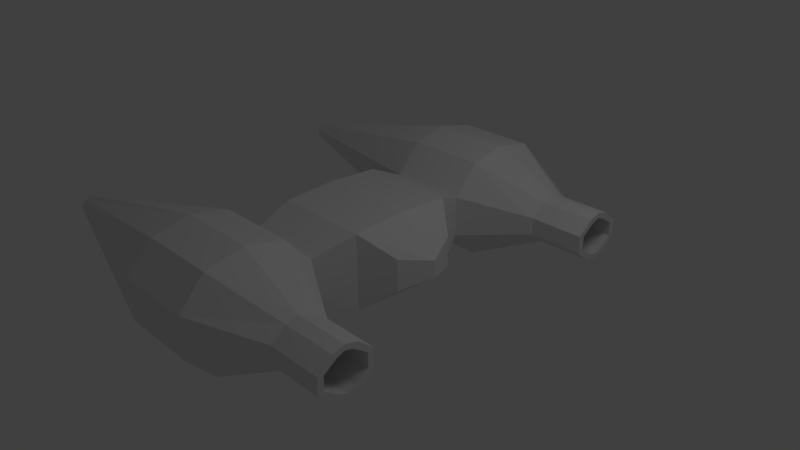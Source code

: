 # Source: untitled.blend  (saved by Blender 2.61.0; exported with 4.5.12 LTS)
import bpy
from mathutils import Matrix  # noqa: F401  (used for matrix-valued properties, if any)

bpy.ops.wm.read_factory_settings(use_empty=True)
scene = bpy.context.scene
scene.name = 'Scene'

# ---- collections
col_collection_1 = bpy.data.collections.new('Collection 1'); scene.collection.children.link(col_collection_1)

# ---- materials (node trees are filled in below, after node groups)
mat_material = bpy.data.materials.new('Material')
mat_material.alpha_threshold = 0.0
mat_material.use_transparent_shadow = False
mat_material.roughness = 0.5
mat_material.line_color = (0.0, 0.0, 0.0, 1.0)

# ---- material node trees

# ---- world
world_world = bpy.data.worlds.new('World'); scene.world = world_world
world_world.color = (0.05088, 0.05088, 0.05088)
world_world.use_sun_shadow = False
world_world.sun_shadow_jitter_overblur = 0.0
world_world.cycles.sampling_method = 'MANUAL'
world_world.cycles.sample_map_resolution = 256

# ---- cameras
cam_camera = bpy.data.cameras.new('Camera')
cam_camera.clip_end = 100.0
cam_camera.lens = 35.0
cam_camera.sensor_width = 32.0
cam_camera.sensor_height = 18.0
cam_camera.ortho_scale = 7.314
cam_camera.dof.focus_distance = 0.0
cam_camera.dof.aperture_fstop = 128.0

# ---- lights
light_lamp = bpy.data.lights.new('Lamp', 'POINT')
light_lamp.transmission_factor = 0.0
light_lamp.cutoff_distance = 30.0
light_lamp.energy = 100.0
light_lamp.shadow_buffer_clip_start = 1.001
light_lamp.shadow_soft_size = 1.0
light_lamp.shadow_maximum_resolution = 0.006
light_lamp.use_absolute_resolution = True
light_lamp.cycles.use_multiple_importance_sampling = False

# ---- meshes
me_cube = bpy.data.meshes.new('Cube')
me_cube.from_pydata([(0.2929, 2.084, 1.0), (0.2929, 1.218, 0.5), (0.2929, 1.218, -0.06065), (0.2929, 2.084, -0.5607), (0.2929, 2.95, -0.06065), (0.2929, 2.95, 0.5), (-0.7961, 2.084, 1.0), (-0.7961, 1.218, 0.5), (-0.7961, 1.218, -0.06065), (-0.7961, 2.084, -0.5607), (-0.7961, 2.95, -0.06065), (-0.7961, 2.95, 0.5), (1.196, 2.084, 0.5467), (1.196, 2.448, 0.3361), (1.196, 2.448, 0.09985), (1.196, 2.084, -0.1108), (1.196, 1.719, 0.09985), (1.196, 1.719, 0.3361), (-3.529, 2.084, 0.3514), (-3.529, 2.232, 0.2654), (-3.529, 2.232, 0.169), (-3.529, 2.084, 0.09687), (-3.529, 1.935, 0.169), (-3.529, 1.935, 0.2654), (1.939, 2.084, 0.5467), (1.939, 1.719, 0.3361), (1.939, 1.719, 0.09985), (1.939, 2.084, -0.1108), (1.939, 2.448, 0.09985), (1.939, 2.448, 0.3361), (1.939, 2.368, 0.3099), (1.939, 2.084, 0.4743), (1.939, 2.368, 0.1255), (1.939, 2.084, -0.03896), (1.939, 1.799, 0.1255), (1.939, 1.799, 0.3099), (1.404, 2.084, 0.4743), (1.404, 1.799, 0.3099), (1.404, 1.799, 0.1255), (1.404, 2.084, -0.03896), (1.404, 2.368, 0.1255), (1.404, 2.368, 0.3099), (1.404, 2.084, 0.2109), (0.5276, 0.7177, -0.2944), (-0.7961, 0.7177, -0.2944), (-0.7961, 0.7177, 0.7338), (0.5276, 0.7177, 0.7338), (-0.7961, 0.0, 0.7756), (0.5276, 0.0, 0.7756), (0.5276, 0.0, -0.3347), (-0.7961, 0.0, -0.3347), (-1.369, 0.362, -0.1648), (-1.369, 0.362, 0.4085), (-0.7961, 1.218, 0.2197), (-3.529, 1.935, 0.2172), (-1.075, 0.7177, 0.2197), (-1.369, 0.362, 0.09165), (-1.578, 0.0, 0.09165), (-1.387, 0.0, 0.4085), (-1.478, 0.0, -0.1648), (0.906, 0.4279, 0.4341), (0.906, 0.4279, 0.005251), (1.103, 0.0, 0.1036), (1.103, 0.0, 0.3357), (0.2929, 2.601, -0.4464), (-0.7961, 2.601, -0.4464), (0.2929, 2.601, 0.8865), (-0.7961, 2.601, 0.8865), (1.196, 2.248, 0.4987), (1.196, 2.248, -0.06293), (-3.529, 2.161, 0.3151), (-3.529, 2.168, 0.1201), (1.939, 2.248, -0.06293), (1.939, 2.248, 0.4987), (1.939, 2.191, 0.4367), (1.939, 2.191, -0.001665), (1.404, 2.191, -0.001666), (1.404, 2.191, 0.4367), (0.2929, 1.57, 0.8925), (-0.7961, 1.57, 0.8925), (0.2929, 1.57, -0.4524), (-0.7961, 1.57, -0.4524), (1.196, 1.919, -0.06545), (1.196, 1.919, 0.5012), (-3.529, 1.994, 0.1237), (-3.529, 1.994, 0.3181), (1.939, 1.919, 0.5012), (1.939, 1.919, -0.06545), (1.939, 1.974, -0.003637), (1.939, 1.974, 0.4387), (1.404, 1.974, 0.4387), (1.404, 1.974, -0.003638)], [], [(4, 10, 11, 5), (4, 5, 13, 14), (1, 2, 16, 17), (11, 10, 20, 19), (17, 16, 26, 25), (14, 13, 29, 28), (28, 29, 30, 32), (25, 26, 34, 35), (35, 34, 38, 37), (32, 30, 41, 40), (42, 37, 38), (42, 40, 41), (8, 2, 43, 44), (1, 7, 45, 46), (2, 1, 46, 43), (45, 47, 48, 46), (43, 49, 50, 44), (8, 53, 54, 22), (53, 7, 23, 54), (7, 53, 55, 45), (53, 8, 44, 55), (44, 51, 56, 55), (55, 56, 52, 45), (51, 59, 57, 56), (56, 57, 58, 52), (45, 52, 58, 47), (43, 46, 60, 61), (61, 60, 63, 62), (46, 48, 63, 60), (43, 61, 62, 49), (44, 50, 59, 51), (9, 65, 64, 3), (65, 10, 4, 64), (0, 66, 67, 6), (66, 5, 11, 67), (5, 66, 68, 13), (66, 0, 12, 68), (3, 64, 69, 15), (64, 4, 14, 69), (6, 67, 70, 18), (67, 11, 19, 70), (10, 65, 71, 20), (65, 9, 21, 71), (15, 69, 72, 27), (69, 14, 28, 72), (13, 68, 73, 29), (68, 12, 24, 73), (29, 73, 74, 30), (73, 24, 31, 74), (27, 72, 75, 33), (72, 28, 32, 75), (33, 75, 76, 39), (75, 32, 40, 76), (30, 74, 77, 41), (74, 31, 36, 77), (39, 76, 42), (76, 40, 42), (41, 77, 42), (77, 36, 42), (18, 70, 71, 21), (70, 19, 20, 71), (78, 0, 6, 79), (79, 7, 1, 78), (8, 81, 80, 2), (81, 9, 3, 80), (2, 80, 82, 16), (80, 3, 15, 82), (0, 78, 83, 12), (78, 1, 17, 83), (9, 81, 84, 21), (81, 8, 22, 84), (7, 79, 85, 23), (79, 6, 18, 85), (12, 83, 86, 24), (83, 17, 25, 86), (16, 82, 87, 26), (82, 15, 27, 87), (26, 87, 88, 34), (87, 27, 33, 88), (24, 86, 89, 31), (86, 25, 35, 89), (31, 89, 90, 36), (89, 35, 37, 90), (34, 88, 91, 38), (88, 33, 39, 91), (36, 90, 42), (90, 37, 42), (38, 91, 42), (91, 39, 42), (21, 84, 85, 18), (84, 22, 23, 85)])
_uv = me_cube.uv_layers.new(name='UVMap')
_uv.uv.foreach_set('vector', [0.5656, 0.341, 0.4603, 0.2992, 0.4877, 0.2418, 0.59, 0.2882, 0.5656, 0.341, 0.59, 0.2882, 0.7169, 0.3584, 0.7009, 0.3921, 0.549, 0.6731, 0.5097, 0.583, 0.6887, 0.5351, 0.7035, 0.5742, 0.4877, 0.2418, 0.4603, 0.2992, 0.1351, 0.148, 0.1554, 0.1015, 0.7035, 0.5742, 0.6887, 0.5351, 0.793, 0.5098, 0.8125, 0.5352, 0.7009, 0.3921, 0.7169, 0.3584, 0.7963, 0.4047, 0.7867, 0.4243, 0.7867, 0.4243, 0.7963, 0.4047, 0.806, 0.4082, 0.7943, 0.4287, 0.8125, 0.5352, 0.793, 0.5098, 0.8004, 0.5032, 0.8199, 0.5229, 0.9611, 0.625, 0.9599, 0.6498, 0.9229, 0.638, 0.9243, 0.6376, 0.8773, 0.654, 0.8773, 0.623, 0.9228, 0.6351, 0.922, 0.6357, 0.9228, 0.6365, 0.9243, 0.6376, 0.9229, 0.638, 0.9228, 0.6365, 0.922, 0.6357, 0.9228, 0.6351, 0.1874, 0.8284, 0.241, 0.8007, 0.2624, 0.7571, 0.1518, 0.7946, 0.2615, 0.8287, 0.2034, 0.8626, 0.2059, 0.9378, 0.3088, 0.8352, 0.241, 0.8007, 0.2615, 0.8287, 0.3088, 0.8352, 0.2624, 0.7571, 0.2059, 0.9378, 0.2796, 1.0, 0.3934, 0.865, 0.3088, 0.8352, 0.2624, 0.7571, 0.277, 0.6731, 0.08954, 0.7119, 0.1518, 0.7946, 0.3526, 0.5266, 0.3107, 0.5587, 0.03618, 0.265, 0.07648, 0.2314, 0.3107, 0.5587, 0.2759, 0.5983, 0.0, 0.303, 0.03618, 0.265, 0.2034, 0.8626, 0.1927, 0.8464, 0.1397, 0.8677, 0.2059, 0.9378, 0.1927, 0.8464, 0.1874, 0.8284, 0.1518, 0.7946, 0.1397, 0.8677, 0.1518, 0.7946, 0.07057, 0.82, 0.06901, 0.8569, 0.1397, 0.8677, 0.1397, 0.8677, 0.06901, 0.8569, 0.07411, 0.91, 0.2059, 0.9378, 0.07057, 0.82, 0.01275, 0.8072, 0.0, 0.8514, 0.06901, 0.8569, 0.06901, 0.8569, 0.0, 0.8514, 0.01156, 0.9138, 0.07411, 0.91, 0.8804, 0.1004, 0.9719, 0.05084, 0.9739, 1.754e-08, 0.8773, 0.0, 0.2624, 0.7571, 0.3088, 0.8352, 0.3407, 0.7905, 0.316, 0.7521, 0.316, 0.7521, 0.3407, 0.7905, 0.3934, 0.7512, 0.3732, 0.7233, 0.3088, 0.8352, 0.3934, 0.865, 0.3934, 0.7512, 0.3407, 0.7905, 0.2624, 0.7571, 0.316, 0.7521, 0.3732, 0.7233, 0.277, 0.6731, 0.1518, 0.7946, 0.08954, 0.7119, 0.01275, 0.8072, 0.07057, 0.82, 0.4107, 0.4041, 0.4355, 0.3517, 0.5502, 0.3927, 0.5348, 0.4444, 0.4355, 0.3517, 0.4603, 0.2992, 0.5656, 0.341, 0.5502, 0.3927, 0.6516, 0.2, 0.6208, 0.2441, 0.5114, 0.1874, 0.535, 0.133, 0.6208, 0.2441, 0.59, 0.2882, 0.4877, 0.2418, 0.5114, 0.1874, 0.59, 0.2882, 0.6208, 0.2441, 0.7369, 0.3301, 0.7169, 0.3584, 0.6208, 0.2441, 0.6516, 0.2, 0.7569, 0.3017, 0.7369, 0.3301, 0.5348, 0.4444, 0.5502, 0.3927, 0.6915, 0.4263, 0.682, 0.4606, 0.5502, 0.3927, 0.5656, 0.341, 0.7009, 0.3921, 0.6915, 0.4263, 0.535, 0.133, 0.5114, 0.1874, 0.1627, 0.07655, 0.1699, 0.05162, 0.5114, 0.1874, 0.4877, 0.2418, 0.1554, 0.1015, 0.1627, 0.07655, 0.4603, 0.2992, 0.4355, 0.3517, 0.1219, 0.1699, 0.1351, 0.148, 0.4355, 0.3517, 0.4107, 0.4041, 0.1087, 0.1917, 0.1219, 0.1699, 0.682, 0.4606, 0.6915, 0.4263, 0.7847, 0.4451, 0.7826, 0.4659, 0.6915, 0.4263, 0.7009, 0.3921, 0.7867, 0.4243, 0.7847, 0.4451, 0.7169, 0.3584, 0.7369, 0.3301, 0.8121, 0.3868, 0.7963, 0.4047, 0.7369, 0.3301, 0.7569, 0.3017, 0.828, 0.369, 0.8121, 0.3868, 0.7963, 0.4047, 0.8121, 0.3868, 0.8193, 0.3918, 0.806, 0.4082, 0.8121, 0.3868, 0.828, 0.369, 0.8326, 0.3754, 0.8193, 0.3918, 0.7826, 0.4659, 0.7847, 0.4451, 0.7919, 0.447, 0.7894, 0.4654, 0.7847, 0.4451, 0.7867, 0.4243, 0.7943, 0.4287, 0.7919, 0.447, 0.922, 0.6731, 0.8997, 0.6635, 0.9215, 0.6363, 0.9211, 0.637, 0.8997, 0.6635, 0.8773, 0.654, 0.922, 0.6357, 0.9215, 0.6363, 0.8773, 0.623, 0.9001, 0.6083, 0.9235, 0.6354, 0.9228, 0.6351, 0.9001, 0.6083, 0.9229, 0.5935, 0.9242, 0.6357, 0.9235, 0.6354, 0.9211, 0.637, 0.9215, 0.6363, 0.9228, 0.6365, 0.9215, 0.6363, 0.922, 0.6357, 0.9228, 0.6365, 0.9228, 0.6351, 0.9235, 0.6354, 0.9228, 0.6365, 0.9235, 0.6354, 0.9242, 0.6357, 0.9228, 0.6365, 0.0, 0.0, 0.5, 0.0, 0.5, 1.0, 0.0, 1.0, 0.5, 0.0, 1.0, 0.0, 1.0, 1.0, 0.5, 1.0, 0.6983, 0.1481, 0.6516, 0.2, 0.535, 0.133, 0.5659, 0.06649, 0.5659, 0.06649, 0.5968, 0.0, 0.745, 0.09623, 0.6983, 0.1481, 0.3526, 0.5266, 0.3816, 0.4653, 0.5222, 0.5137, 0.5097, 0.583, 0.3816, 0.4653, 0.4107, 0.4041, 0.5348, 0.4444, 0.5222, 0.5137, 0.5097, 0.583, 0.5222, 0.5137, 0.6853, 0.4978, 0.6887, 0.5351, 0.5222, 0.5137, 0.5348, 0.4444, 0.682, 0.4606, 0.6853, 0.4978, 0.6516, 0.2, 0.6983, 0.1481, 0.784, 0.2804, 0.7569, 0.3017, 0.6983, 0.1481, 0.745, 0.09623, 0.8111, 0.2591, 0.784, 0.2804, 0.4107, 0.4041, 0.3816, 0.4653, 0.09261, 0.2115, 0.1087, 0.1917, 0.3816, 0.4653, 0.3526, 0.5266, 0.07648, 0.2314, 0.09261, 0.2115, 0.5968, 0.0, 0.5659, 0.06649, 0.1736, 0.02581, 0.1772, 3.508e-08, 0.5659, 0.06649, 0.535, 0.133, 0.1699, 0.05162, 0.1736, 0.02581, 0.7569, 0.3017, 0.784, 0.2804, 0.8526, 0.3588, 0.828, 0.369, 0.784, 0.2804, 0.8111, 0.2591, 0.8773, 0.3486, 0.8526, 0.3588, 0.6887, 0.5351, 0.6853, 0.4978, 0.7878, 0.4879, 0.793, 0.5098, 0.6853, 0.4978, 0.682, 0.4606, 0.7826, 0.4659, 0.7878, 0.4879, 0.793, 0.5098, 0.7878, 0.4879, 0.7949, 0.4843, 0.8004, 0.5032, 0.7878, 0.4879, 0.7826, 0.4659, 0.7894, 0.4654, 0.7949, 0.4843, 0.828, 0.369, 0.8526, 0.3588, 0.8528, 0.368, 0.8326, 0.3754, 0.8526, 0.3588, 0.8773, 0.3486, 0.873, 0.3607, 0.8528, 0.368, 0.9229, 0.5935, 0.942, 0.6093, 0.9243, 0.6367, 0.9242, 0.6357, 0.942, 0.6093, 0.9611, 0.625, 0.9243, 0.6376, 0.9243, 0.6367, 0.9599, 0.6498, 0.941, 0.6614, 0.922, 0.6375, 0.9229, 0.638, 0.941, 0.6614, 0.922, 0.6731, 0.9211, 0.637, 0.922, 0.6375, 0.9242, 0.6357, 0.9243, 0.6367, 0.9228, 0.6365, 0.9243, 0.6367, 0.9243, 0.6376, 0.9228, 0.6365, 0.9229, 0.638, 0.922, 0.6375, 0.9228, 0.6365, 0.922, 0.6375, 0.9211, 0.637, 0.9228, 0.6365, 1.0, 0.0, 1.0, 0.5, -3.146e-07, 0.5, 0.0, 0.0, 1.0, 0.5, 1.0, 1.0, 0.0, 1.0, -3.146e-07, 0.5])
me_cube.materials.append(mat_material)
me_cube.use_remesh_preserve_volume = False
me_cube.use_remesh_preserve_attributes = False
me_cube.use_mirror_vertex_groups = False
me_cube.update()

# ---- objects
ob_cube = bpy.data.objects.new('Cube', me_cube)
ob_lamp = bpy.data.objects.new('Lamp', light_lamp)
ob_camera = bpy.data.objects.new('Camera', cam_camera)

# ---- transforms, parenting, visibility, modifiers, constraints
ob_cube.location = (0.0, 0.0, 0.0)
ob_cube.lock_rotations_4d = False
ob_cube.empty_display_type = 'ARROWS'
ob_cube.lineart.crease_threshold = 0.0
_m = ob_cube.modifiers.new('Mirror', 'MIRROR')
_m.use_axis = (False, True, False)
_m.use_clip = True
ob_lamp.location = (4.076, 1.005, 5.904)
ob_lamp.rotation_euler = (0.6503, 0.05522, 1.866)
ob_lamp.lock_rotations_4d = False
ob_lamp.empty_display_type = 'ARROWS'
ob_lamp.color = (0.0, 0.0, 0.0, 0.0)
ob_lamp.lineart.crease_threshold = 0.0
ob_camera.location = (7.481, -6.508, 5.344)
ob_camera.rotation_euler = (1.109, 0.01082, 0.8149)
ob_camera.lock_rotations_4d = False
ob_camera.empty_display_type = 'ARROWS'
ob_camera.color = (0.0, 0.0, 0.0, 0.0)
ob_camera.display_type = 'WIRE'
ob_camera.lineart.crease_threshold = 0.0

# ---- collection membership
col_collection_1.objects.link(ob_cube)
col_collection_1.objects.link(ob_lamp)
col_collection_1.objects.link(ob_camera)

# ---- scene / render settings (as saved in the file)
scene.camera = ob_camera
scene.frame_start = 1; scene.frame_end = 250; scene.frame_set(1)
scene.render.engine = 'BLENDER_EEVEE_NEXT'
scene.render.image_settings.color_mode = 'RGB'
scene.render.image_settings.compression = 90
scene.render.resolution_percentage = 50
scene.render.dither_intensity = 0.0
scene.render.bake_margin = 2
scene.render.bake_bias = 0.0
scene.cycles.use_denoising = False
scene.cycles.samples = 10
scene.cycles.sampling_pattern = 'TABULATED_SOBOL'
scene.cycles.light_sampling_threshold = 0.0
scene.cycles.use_adaptive_sampling = False
scene.cycles.use_light_tree = False
scene.cycles.blur_glossy = 0.0
scene.cycles.volume_bounces = 1
scene.cycles.pixel_filter_type = 'GAUSSIAN'
scene.cycles.sample_clamp_indirect = 0.0
scene.view_settings.view_transform = 'Standard'
bpy.context.view_layer.update()
